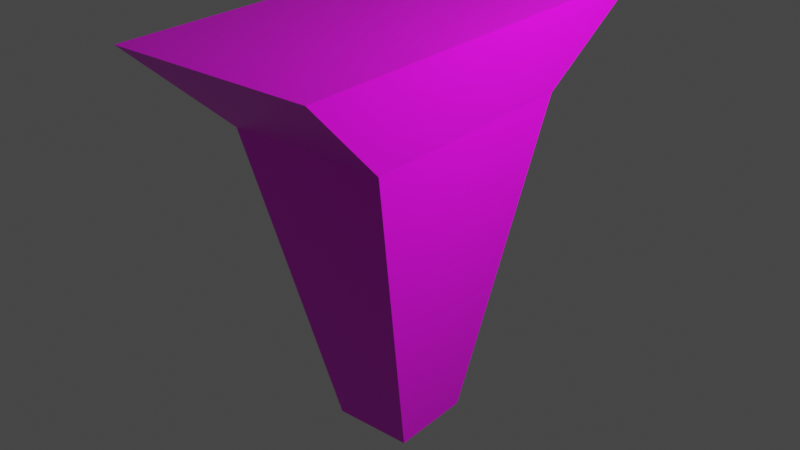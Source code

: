 # Source: torso.blend  (saved by Blender 2.92.15; exported with 4.5.12 LTS)
import bpy
from mathutils import Matrix  # noqa: F401  (used for matrix-valued properties, if any)

bpy.ops.wm.read_factory_settings(use_empty=True)
scene = bpy.context.scene
scene.name = 'Scene'

# ---- collections
col_collection = bpy.data.collections.new('Collection'); scene.collection.children.link(col_collection)

# ---- images (referenced by path relative to the original .blend; pixels are not part of the script)
import os
ASSET_DIR = os.environ.get("B2B_ASSET_DIR", "")  # directory of the original .blend (textures are referenced by path, not embedded)
HERE = os.path.dirname(os.path.abspath(__file__))  # packed textures are extracted next to this script under _unpacked/

def load_image(name, relpath, width, height, colorspace="sRGB"):
    """Load a texture the original file referenced (path relative to the .blend, or extracted next to this script)."""
    p = next((c for c in (os.path.join(HERE, relpath), os.path.join(ASSET_DIR, relpath)) if relpath and os.path.exists(c)), "")
    if p:
        img = bpy.data.images.load(p, check_existing=True)
        img.name = name
    else:  # same state as the original file: an image datablock whose file is absent (Cycles renders it pink)
        img = bpy.data.images.new(name, width, height)
        img.source = "FILE"
        img.filepath = "//" + (relpath or name)
    img.colorspace_settings.name = colorspace
    return img
img_text2_jpg = load_image('text2.jpg', 'text2.jpg', 1024, 1024, 'sRGB')

# ---- materials (node trees are filled in below, after node groups)
mat_material = bpy.data.materials.new('Material')
mat_material.alpha_threshold = 0.0
mat_material.use_transparent_shadow = False
mat_material.line_color = (0.0, 0.0, 0.0, 1.0)

# ---- material node trees
mat_material.use_nodes = True; mat_material.node_tree.nodes.clear()
_N = mat_material.node_tree.nodes; _L = mat_material.node_tree.links
n0 = _N.new('ShaderNodeOutputMaterial'); n0.name = 'Material Output'; n0.location = (300, 300)
n1 = _N.new('ShaderNodeBsdfPrincipled'); n1.name = 'Principled BSDF'; n1.location = (10, 300)
n1.distribution = 'GGX'
n1.subsurface_method = 'BURLEY'
n1.inputs[2].default_value = 0.4
n1.inputs[3].default_value = 1.45
n1.inputs[27].default_value = (0.0, 0.0, 0.0, 1.0)
n1.inputs[28].default_value = 1.0
n2 = _N.new('ShaderNodeTexImage'); n2.name = 'Image Texture'; n2.location = (-280, 280)
n2.image = img_text2_jpg
_L.new(n1.outputs[0], n0.inputs[0])
_L.new(n2.outputs[0], n1.inputs[0])
n0.is_active_output = True

# ---- world
world_world = bpy.data.worlds.new('World'); scene.world = world_world
world_world.use_nodes = True; world_world.node_tree.nodes.clear()
_N = world_world.node_tree.nodes; _L = world_world.node_tree.links
n0 = _N.new('ShaderNodeOutputWorld'); n0.name = 'World Output'; n0.location = (300, 300)
n1 = _N.new('ShaderNodeBackground'); n1.name = 'Background'; n1.location = (10, 300)
n1.inputs[0].default_value = (0.05088, 0.05088, 0.05088, 1.0)
_L.new(n1.outputs[0], n0.inputs[0])
n0.is_active_output = True
world_world.color = (0.05088, 0.05088, 0.05088)
world_world.use_sun_shadow = False
world_world.sun_shadow_jitter_overblur = 0.0

# ---- cameras
cam_camera = bpy.data.cameras.new('Camera')
cam_camera.clip_end = 100.0
cam_camera.ortho_scale = 7.314

# ---- lights
light_light = bpy.data.lights.new('Light', 'POINT')
light_light.transmission_factor = 0.0
light_light.energy = 1000.0
light_light.shadow_soft_size = 0.1
light_light.shadow_maximum_resolution = 0.006
light_light.use_absolute_resolution = True

# ---- meshes
me_cube_001 = bpy.data.meshes.new('Cube.001')
me_cube_001.from_pydata([(-0.7872, -1.195, 0.7545), (-0.7872, 1.195, 0.7545), (0.7872, 1.195, 0.7545), (0.7872, -1.195, 0.7545), (-0.399, 0.4185, -2.423), (-1.0, 2.159, 1.668), (-0.399, -0.4185, -2.423), (-1.0, -2.159, 1.668), (0.399, 0.4185, -2.423), (1.0, 2.159, 1.668), (0.399, -0.4185, -2.423), (1.0, -2.159, 1.668)], [], [(11, 3, 2, 9), (9, 2, 1, 5), (5, 1, 0, 7), (7, 0, 3, 11), (4, 8, 10, 6), (9, 5, 7, 11), (0, 6, 10, 3), (1, 4, 6, 0), (2, 8, 4, 1), (3, 10, 8, 2)])
_uv = me_cube_001.uv_layers.new(name='UVMap')
_uv.uv.foreach_set('vector', [0.4636, 0.6606, 0.6206, 0.4376, 1.009, 0.4376, 1.166, 0.6606, 0.394, 0.9256, 0.369, 0.7559, 0.1843, 0.7559, 0.1594, 0.9256, 0.53, 0.8258, 0.4168, 0.6651, 0.1365, 0.6651, 0.02335, 0.8258, 0.1594, 0.1656, 0.1843, 0.3353, 0.369, 0.3353, 0.394, 0.1656, 0.2299, 0.6192, 0.3235, 0.6192, 0.3235, 0.4719, 0.2299, 0.4719, 0.394, 0.9256, 0.1594, 0.9256, 0.1594, 0.1656, 0.394, 0.1656, 0.1843, 0.6651, 0.2299, 0.106, 0.3235, 0.106, 0.369, 0.6651, 0.4168, 0.6651, 0.3258, 0.106, 0.2276, 0.106, 0.1365, 0.6651, 0.369, 0.6651, 0.3235, 0.106, 0.2299, 0.106, 0.1843, 0.6651, 0.6206, 0.4376, 0.7469, -0.3379, 0.8831, -0.3379, 1.009, 0.4376])
me_cube_001.materials.append(mat_material)
me_cube_001.use_remesh_fix_poles = True
me_cube_001.use_remesh_preserve_attributes = False
me_cube_001.use_mirror_vertex_groups = False
me_cube_001.update()

# ---- objects
ob_camera = bpy.data.objects.new('Camera', cam_camera)
ob_light = bpy.data.objects.new('Light', light_light)
ob_cube = bpy.data.objects.new('Cube', me_cube_001)

# ---- transforms, parenting, visibility, modifiers, constraints
ob_camera.location = (7.359, -6.926, 4.946)
ob_camera.rotation_euler = (1.109, 0.0, 0.8149)
ob_camera.lock_rotations_4d = False
ob_camera.empty_display_type = 'ARROWS'
ob_camera.color = (0.0, 0.0, 0.0, 0.0)
ob_camera.display_type = 'WIRE'
ob_camera.lineart.crease_threshold = 0.0
ob_light.location = (4.076, 1.005, 5.904)
ob_light.rotation_euler = (0.6503, 0.05522, 1.866)
ob_light.lock_rotations_4d = False
ob_light.empty_display_type = 'ARROWS'
ob_light.color = (0.0, 0.0, 0.0, 0.0)
ob_light.lineart.crease_threshold = 0.0
ob_cube.location = (0.0, 0.0, 2.448)
ob_cube.lineart.crease_threshold = 0.0

# ---- collection membership
col_collection.objects.link(ob_camera)
col_collection.objects.link(ob_light)
col_collection.objects.link(ob_cube)

# ---- scene / render settings (as saved in the file)
scene.frame_start = 1; scene.frame_end = 250; scene.frame_set(1)
scene.render.engine = 'BLENDER_EEVEE_NEXT'
scene.cycles.use_denoising = False
scene.cycles.samples = 128
scene.cycles.sampling_pattern = 'TABULATED_SOBOL'
scene.cycles.use_adaptive_sampling = False
scene.cycles.use_light_tree = False
scene.view_settings.view_transform = 'Filmic'
bpy.context.view_layer.update()

# ---- added for rendering (the .blend has no active camera): camera
cam_auto = bpy.data.cameras.new('AutoCamera')
cam_auto.lens = 50.0
cam_auto.sensor_width = 36.0
cam_auto.clip_end = 1000.0
ob_auto_camera = bpy.data.objects.new('AutoCamera', cam_auto)
scene.collection.objects.link(ob_auto_camera)
ob_auto_camera.location = (5.80677, -6.96812, 6.7159)
ob_auto_camera.rotation_euler = (1.09748, -7.21219e-08, 0.694738)
scene.camera = ob_auto_camera
bpy.context.view_layer.update()
